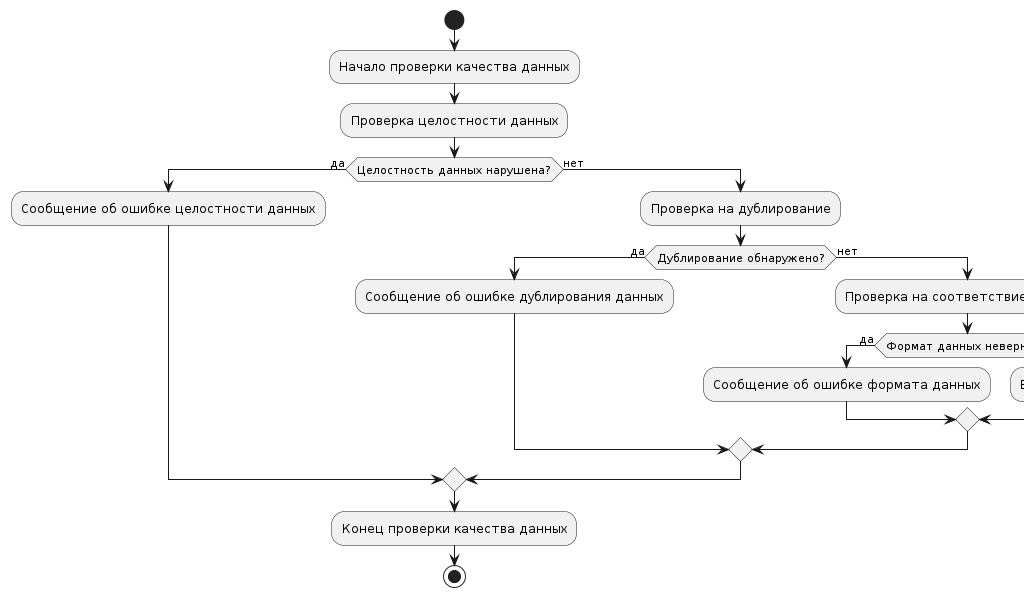

The diagram above was rendered by PlantUML. Its source (embedded in the PNG):
@startuml
start
:Начало проверки качества данных;
:Проверка целостности данных;
if (Целостность данных нарушена?) then (да)
  :Сообщение об ошибке целостности данных;
else (нет)
  :Проверка на дублирование;
  if (Дублирование обнаружено?) then (да)
    :Сообщение об ошибке дублирования данных;
  else (нет)
    :Проверка на соответствие формату;
    if (Формат данных неверный?) then (да)
      :Сообщение об ошибке формата данных;
    else (нет)
      :Все данные валидны;
    endif
  endif
endif
:Конец проверки качества данных;
stop
@enduml